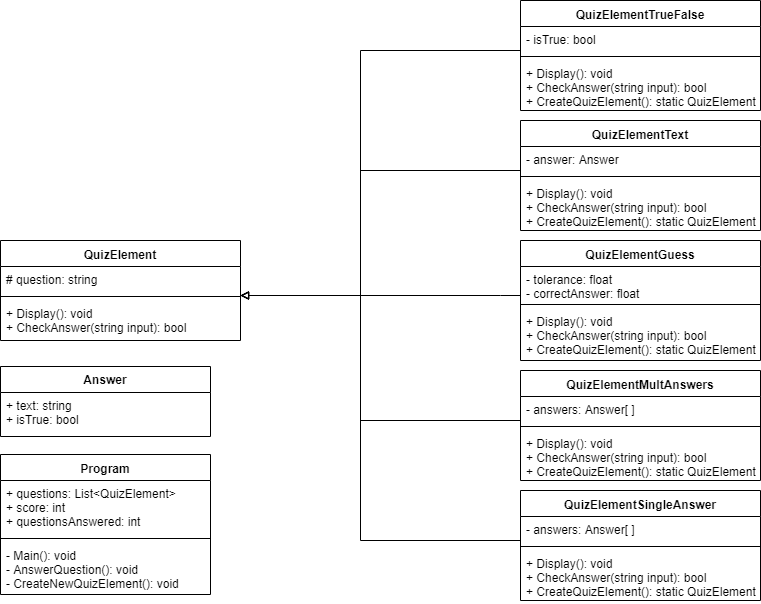

The diagram above was exported from draw.io. Its source (the exported page's mxGraphModel, read from the mxfile embedded in the PNG):
<mxGraphModel dx="1056" dy="805" grid="1" gridSize="10" guides="1" tooltips="1" connect="1" arrows="1" fold="1" page="1" pageScale="1" pageWidth="850" pageHeight="1100" background="#ffffff" math="0" shadow="0">
  <root>
    <mxCell id="0" />
    <mxCell id="1" parent="0" />
    <mxCell id="vgbAyATiI7ctkJUWsb4l-1" value="QuizElement" style="swimlane;fontStyle=1;align=center;verticalAlign=top;childLayout=stackLayout;horizontal=1;startSize=26;horizontalStack=0;resizeParent=1;resizeParentMax=0;resizeLast=0;collapsible=1;marginBottom=0;" parent="1" vertex="1">
      <mxGeometry x="40" y="280" width="240" height="100" as="geometry">
        <mxRectangle x="345" y="20" width="100" height="26" as="alternateBounds" />
      </mxGeometry>
    </mxCell>
    <mxCell id="vgbAyATiI7ctkJUWsb4l-2" value="# question: string" style="text;strokeColor=none;fillColor=none;align=left;verticalAlign=top;spacingLeft=4;spacingRight=4;overflow=hidden;rotatable=0;points=[[0,0.5],[1,0.5]];portConstraint=eastwest;" parent="vgbAyATiI7ctkJUWsb4l-1" vertex="1">
      <mxGeometry y="26" width="240" height="26" as="geometry" />
    </mxCell>
    <mxCell id="vgbAyATiI7ctkJUWsb4l-3" value="" style="line;strokeWidth=1;fillColor=none;align=left;verticalAlign=middle;spacingTop=-1;spacingLeft=3;spacingRight=3;rotatable=0;labelPosition=right;points=[];portConstraint=eastwest;" parent="vgbAyATiI7ctkJUWsb4l-1" vertex="1">
      <mxGeometry y="52" width="240" height="8" as="geometry" />
    </mxCell>
    <mxCell id="vgbAyATiI7ctkJUWsb4l-4" value="+ Display(): void&#10;+ CheckAnswer(string input): bool" style="text;strokeColor=none;fillColor=none;align=left;verticalAlign=top;spacingLeft=4;spacingRight=4;overflow=hidden;rotatable=0;points=[[0,0.5],[1,0.5]];portConstraint=eastwest;" parent="vgbAyATiI7ctkJUWsb4l-1" vertex="1">
      <mxGeometry y="60" width="240" height="40" as="geometry" />
    </mxCell>
    <mxCell id="xYlQ_DqkNC-l-yTOowH_-19" style="edgeStyle=orthogonalEdgeStyle;rounded=0;orthogonalLoop=1;jettySize=auto;html=1;endArrow=block;endFill=0;" parent="1" source="vgbAyATiI7ctkJUWsb4l-5" target="vgbAyATiI7ctkJUWsb4l-1" edge="1">
      <mxGeometry relative="1" as="geometry">
        <Array as="points">
          <mxPoint x="400" y="580" />
          <mxPoint x="400" y="335" />
        </Array>
      </mxGeometry>
    </mxCell>
    <mxCell id="vgbAyATiI7ctkJUWsb4l-5" value="QuizElementSingleAnswer" style="swimlane;fontStyle=1;align=center;verticalAlign=top;childLayout=stackLayout;horizontal=1;startSize=26;horizontalStack=0;resizeParent=1;resizeParentMax=0;resizeLast=0;collapsible=1;marginBottom=0;" parent="1" vertex="1">
      <mxGeometry x="560" y="530" width="240" height="110" as="geometry" />
    </mxCell>
    <mxCell id="vgbAyATiI7ctkJUWsb4l-6" value="- answers: Answer[ ]&#10;" style="text;strokeColor=none;fillColor=none;align=left;verticalAlign=top;spacingLeft=4;spacingRight=4;overflow=hidden;rotatable=0;points=[[0,0.5],[1,0.5]];portConstraint=eastwest;" parent="vgbAyATiI7ctkJUWsb4l-5" vertex="1">
      <mxGeometry y="26" width="240" height="26" as="geometry" />
    </mxCell>
    <mxCell id="vgbAyATiI7ctkJUWsb4l-7" value="" style="line;strokeWidth=1;fillColor=none;align=left;verticalAlign=middle;spacingTop=-1;spacingLeft=3;spacingRight=3;rotatable=0;labelPosition=right;points=[];portConstraint=eastwest;" parent="vgbAyATiI7ctkJUWsb4l-5" vertex="1">
      <mxGeometry y="52" width="240" height="8" as="geometry" />
    </mxCell>
    <mxCell id="vgbAyATiI7ctkJUWsb4l-8" value="+ Display(): void&#10;+ CheckAnswer(string input): bool&#10;+ CreateQuizElement(): static QuizElement" style="text;strokeColor=none;fillColor=none;align=left;verticalAlign=top;spacingLeft=4;spacingRight=4;overflow=hidden;rotatable=0;points=[[0,0.5],[1,0.5]];portConstraint=eastwest;" parent="vgbAyATiI7ctkJUWsb4l-5" vertex="1">
      <mxGeometry y="60" width="240" height="50" as="geometry" />
    </mxCell>
    <mxCell id="xYlQ_DqkNC-l-yTOowH_-18" style="edgeStyle=orthogonalEdgeStyle;rounded=0;orthogonalLoop=1;jettySize=auto;html=1;endArrow=block;endFill=0;" parent="1" source="vgbAyATiI7ctkJUWsb4l-9" target="vgbAyATiI7ctkJUWsb4l-1" edge="1">
      <mxGeometry relative="1" as="geometry">
        <Array as="points">
          <mxPoint x="400" y="460" />
          <mxPoint x="400" y="335" />
        </Array>
      </mxGeometry>
    </mxCell>
    <mxCell id="vgbAyATiI7ctkJUWsb4l-9" value="QuizElementMultAnswers" style="swimlane;fontStyle=1;align=center;verticalAlign=top;childLayout=stackLayout;horizontal=1;startSize=26;horizontalStack=0;resizeParent=1;resizeParentMax=0;resizeLast=0;collapsible=1;marginBottom=0;" parent="1" vertex="1">
      <mxGeometry x="560" y="410" width="240" height="110" as="geometry" />
    </mxCell>
    <mxCell id="vgbAyATiI7ctkJUWsb4l-10" value="- answers: Answer[ ]" style="text;strokeColor=none;fillColor=none;align=left;verticalAlign=top;spacingLeft=4;spacingRight=4;overflow=hidden;rotatable=0;points=[[0,0.5],[1,0.5]];portConstraint=eastwest;" parent="vgbAyATiI7ctkJUWsb4l-9" vertex="1">
      <mxGeometry y="26" width="240" height="26" as="geometry" />
    </mxCell>
    <mxCell id="vgbAyATiI7ctkJUWsb4l-11" value="" style="line;strokeWidth=1;fillColor=none;align=left;verticalAlign=middle;spacingTop=-1;spacingLeft=3;spacingRight=3;rotatable=0;labelPosition=right;points=[];portConstraint=eastwest;" parent="vgbAyATiI7ctkJUWsb4l-9" vertex="1">
      <mxGeometry y="52" width="240" height="8" as="geometry" />
    </mxCell>
    <mxCell id="vgbAyATiI7ctkJUWsb4l-12" value="+ Display(): void&#10;+ CheckAnswer(string input): bool&#10;+ CreateQuizElement(): static QuizElement" style="text;strokeColor=none;fillColor=none;align=left;verticalAlign=top;spacingLeft=4;spacingRight=4;overflow=hidden;rotatable=0;points=[[0,0.5],[1,0.5]];portConstraint=eastwest;" parent="vgbAyATiI7ctkJUWsb4l-9" vertex="1">
      <mxGeometry y="60" width="240" height="50" as="geometry" />
    </mxCell>
    <mxCell id="xYlQ_DqkNC-l-yTOowH_-17" style="edgeStyle=orthogonalEdgeStyle;rounded=0;orthogonalLoop=1;jettySize=auto;html=1;endArrow=block;endFill=0;" parent="1" source="vgbAyATiI7ctkJUWsb4l-13" target="vgbAyATiI7ctkJUWsb4l-1" edge="1">
      <mxGeometry relative="1" as="geometry">
        <Array as="points">
          <mxPoint x="540" y="335" />
          <mxPoint x="540" y="335" />
        </Array>
      </mxGeometry>
    </mxCell>
    <mxCell id="vgbAyATiI7ctkJUWsb4l-13" value="QuizElementGuess" style="swimlane;fontStyle=1;align=center;verticalAlign=top;childLayout=stackLayout;horizontal=1;startSize=26;horizontalStack=0;resizeParent=1;resizeParentMax=0;resizeLast=0;collapsible=1;marginBottom=0;" parent="1" vertex="1">
      <mxGeometry x="560" y="280" width="240" height="120" as="geometry" />
    </mxCell>
    <mxCell id="vgbAyATiI7ctkJUWsb4l-14" value="- tolerance: float&#10;- correctAnswer: float" style="text;strokeColor=none;fillColor=none;align=left;verticalAlign=top;spacingLeft=4;spacingRight=4;overflow=hidden;rotatable=0;points=[[0,0.5],[1,0.5]];portConstraint=eastwest;" parent="vgbAyATiI7ctkJUWsb4l-13" vertex="1">
      <mxGeometry y="26" width="240" height="34" as="geometry" />
    </mxCell>
    <mxCell id="vgbAyATiI7ctkJUWsb4l-15" value="" style="line;strokeWidth=1;fillColor=none;align=left;verticalAlign=middle;spacingTop=-1;spacingLeft=3;spacingRight=3;rotatable=0;labelPosition=right;points=[];portConstraint=eastwest;" parent="vgbAyATiI7ctkJUWsb4l-13" vertex="1">
      <mxGeometry y="60" width="240" height="8" as="geometry" />
    </mxCell>
    <mxCell id="vgbAyATiI7ctkJUWsb4l-16" value="+ Display(): void&#10;+ CheckAnswer(string input): bool&#10;+ CreateQuizElement(): static QuizElement" style="text;strokeColor=none;fillColor=none;align=left;verticalAlign=top;spacingLeft=4;spacingRight=4;overflow=hidden;rotatable=0;points=[[0,0.5],[1,0.5]];portConstraint=eastwest;" parent="vgbAyATiI7ctkJUWsb4l-13" vertex="1">
      <mxGeometry y="68" width="240" height="52" as="geometry" />
    </mxCell>
    <mxCell id="xYlQ_DqkNC-l-yTOowH_-16" style="edgeStyle=orthogonalEdgeStyle;rounded=0;orthogonalLoop=1;jettySize=auto;html=1;endArrow=block;endFill=0;" parent="1" source="vgbAyATiI7ctkJUWsb4l-17" target="vgbAyATiI7ctkJUWsb4l-1" edge="1">
      <mxGeometry relative="1" as="geometry">
        <Array as="points">
          <mxPoint x="400" y="210" />
          <mxPoint x="400" y="335" />
        </Array>
      </mxGeometry>
    </mxCell>
    <mxCell id="vgbAyATiI7ctkJUWsb4l-17" value="QuizElementText" style="swimlane;fontStyle=1;align=center;verticalAlign=top;childLayout=stackLayout;horizontal=1;startSize=26;horizontalStack=0;resizeParent=1;resizeParentMax=0;resizeLast=0;collapsible=1;marginBottom=0;" parent="1" vertex="1">
      <mxGeometry x="560" y="160" width="240" height="110" as="geometry" />
    </mxCell>
    <mxCell id="vgbAyATiI7ctkJUWsb4l-18" value="- answer: Answer" style="text;strokeColor=none;fillColor=none;align=left;verticalAlign=top;spacingLeft=4;spacingRight=4;overflow=hidden;rotatable=0;points=[[0,0.5],[1,0.5]];portConstraint=eastwest;" parent="vgbAyATiI7ctkJUWsb4l-17" vertex="1">
      <mxGeometry y="26" width="240" height="26" as="geometry" />
    </mxCell>
    <mxCell id="vgbAyATiI7ctkJUWsb4l-19" value="" style="line;strokeWidth=1;fillColor=none;align=left;verticalAlign=middle;spacingTop=-1;spacingLeft=3;spacingRight=3;rotatable=0;labelPosition=right;points=[];portConstraint=eastwest;" parent="vgbAyATiI7ctkJUWsb4l-17" vertex="1">
      <mxGeometry y="52" width="240" height="8" as="geometry" />
    </mxCell>
    <mxCell id="vgbAyATiI7ctkJUWsb4l-20" value="+ Display(): void&#10;+ CheckAnswer(string input): bool&#10;+ CreateQuizElement(): static QuizElement" style="text;strokeColor=none;fillColor=none;align=left;verticalAlign=top;spacingLeft=4;spacingRight=4;overflow=hidden;rotatable=0;points=[[0,0.5],[1,0.5]];portConstraint=eastwest;" parent="vgbAyATiI7ctkJUWsb4l-17" vertex="1">
      <mxGeometry y="60" width="240" height="50" as="geometry" />
    </mxCell>
    <mxCell id="xYlQ_DqkNC-l-yTOowH_-15" style="edgeStyle=orthogonalEdgeStyle;rounded=0;orthogonalLoop=1;jettySize=auto;html=1;endArrow=block;endFill=0;" parent="1" source="vgbAyATiI7ctkJUWsb4l-21" target="vgbAyATiI7ctkJUWsb4l-1" edge="1">
      <mxGeometry relative="1" as="geometry">
        <Array as="points">
          <mxPoint x="400" y="90" />
          <mxPoint x="400" y="335" />
        </Array>
      </mxGeometry>
    </mxCell>
    <mxCell id="vgbAyATiI7ctkJUWsb4l-21" value="QuizElementTrueFalse" style="swimlane;fontStyle=1;align=center;verticalAlign=top;childLayout=stackLayout;horizontal=1;startSize=26;horizontalStack=0;resizeParent=1;resizeParentMax=0;resizeLast=0;collapsible=1;marginBottom=0;" parent="1" vertex="1">
      <mxGeometry x="560" y="40" width="240" height="110" as="geometry" />
    </mxCell>
    <mxCell id="vgbAyATiI7ctkJUWsb4l-22" value="- isTrue: bool" style="text;strokeColor=none;fillColor=none;align=left;verticalAlign=top;spacingLeft=4;spacingRight=4;overflow=hidden;rotatable=0;points=[[0,0.5],[1,0.5]];portConstraint=eastwest;" parent="vgbAyATiI7ctkJUWsb4l-21" vertex="1">
      <mxGeometry y="26" width="240" height="26" as="geometry" />
    </mxCell>
    <mxCell id="vgbAyATiI7ctkJUWsb4l-23" value="" style="line;strokeWidth=1;fillColor=none;align=left;verticalAlign=middle;spacingTop=-1;spacingLeft=3;spacingRight=3;rotatable=0;labelPosition=right;points=[];portConstraint=eastwest;" parent="vgbAyATiI7ctkJUWsb4l-21" vertex="1">
      <mxGeometry y="52" width="240" height="8" as="geometry" />
    </mxCell>
    <mxCell id="vgbAyATiI7ctkJUWsb4l-24" value="+ Display(): void&#10;+ CheckAnswer(string input): bool&#10;+ CreateQuizElement(): static QuizElement" style="text;strokeColor=none;fillColor=none;align=left;verticalAlign=top;spacingLeft=4;spacingRight=4;overflow=hidden;rotatable=0;points=[[0,0.5],[1,0.5]];portConstraint=eastwest;" parent="vgbAyATiI7ctkJUWsb4l-21" vertex="1">
      <mxGeometry y="60" width="240" height="50" as="geometry" />
    </mxCell>
    <mxCell id="vgbAyATiI7ctkJUWsb4l-32" value="Answer" style="swimlane;fontStyle=1;childLayout=stackLayout;horizontal=1;startSize=26;fillColor=none;horizontalStack=0;resizeParent=1;resizeParentMax=0;resizeLast=0;collapsible=1;marginBottom=0;" parent="1" vertex="1">
      <mxGeometry x="40" y="406" width="210" height="70" as="geometry" />
    </mxCell>
    <mxCell id="vgbAyATiI7ctkJUWsb4l-33" value="+ text: string&#10;+ isTrue: bool" style="text;strokeColor=none;fillColor=none;align=left;verticalAlign=top;spacingLeft=4;spacingRight=4;overflow=hidden;rotatable=0;points=[[0,0.5],[1,0.5]];portConstraint=eastwest;" parent="vgbAyATiI7ctkJUWsb4l-32" vertex="1">
      <mxGeometry y="26" width="210" height="44" as="geometry" />
    </mxCell>
    <mxCell id="8DGPI0f8huMI2PmpxIo1-1" value="Program" style="swimlane;fontStyle=1;align=center;verticalAlign=top;childLayout=stackLayout;horizontal=1;startSize=26;horizontalStack=0;resizeParent=1;resizeParentMax=0;resizeLast=0;collapsible=1;marginBottom=0;fillColor=none;" parent="1" vertex="1">
      <mxGeometry x="40" y="494" width="210" height="140" as="geometry" />
    </mxCell>
    <mxCell id="8DGPI0f8huMI2PmpxIo1-2" value="+ questions: List&lt;QuizElement&gt;&#10;+ score: int&#10;+ questionsAnswered: int" style="text;strokeColor=none;fillColor=none;align=left;verticalAlign=top;spacingLeft=4;spacingRight=4;overflow=hidden;rotatable=0;points=[[0,0.5],[1,0.5]];portConstraint=eastwest;" parent="8DGPI0f8huMI2PmpxIo1-1" vertex="1">
      <mxGeometry y="26" width="210" height="54" as="geometry" />
    </mxCell>
    <mxCell id="8DGPI0f8huMI2PmpxIo1-3" value="" style="line;strokeWidth=1;fillColor=none;align=left;verticalAlign=middle;spacingTop=-1;spacingLeft=3;spacingRight=3;rotatable=0;labelPosition=right;points=[];portConstraint=eastwest;" parent="8DGPI0f8huMI2PmpxIo1-1" vertex="1">
      <mxGeometry y="80" width="210" height="8" as="geometry" />
    </mxCell>
    <mxCell id="8DGPI0f8huMI2PmpxIo1-4" value="- Main(): void&#10;- AnswerQuestion(): void&#10;- CreateNewQuizElement(): void" style="text;strokeColor=none;fillColor=none;align=left;verticalAlign=top;spacingLeft=4;spacingRight=4;overflow=hidden;rotatable=0;points=[[0,0.5],[1,0.5]];portConstraint=eastwest;" parent="8DGPI0f8huMI2PmpxIo1-1" vertex="1">
      <mxGeometry y="88" width="210" height="52" as="geometry" />
    </mxCell>
  </root>
</mxGraphModel>